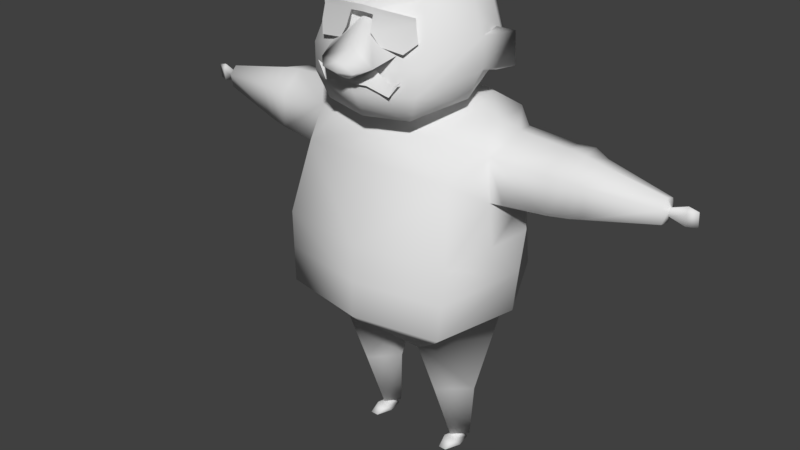 # Source: Old_Man_01_2.blend  (saved by Blender 2.79.0; exported with 4.5.12 LTS)
import bpy
from mathutils import Matrix  # noqa: F401  (used for matrix-valued properties, if any)

bpy.ops.wm.read_factory_settings(use_empty=True)
scene = bpy.context.scene
scene.name = 'Scene'

# ---- collections
col_collection_1 = bpy.data.collections.new('Collection 1'); scene.collection.children.link(col_collection_1)
col_collection_2 = bpy.data.collections.new('Collection 2'); scene.collection.children.link(col_collection_2)

# ---- materials (node trees are filled in below, after node groups)
mat_material = bpy.data.materials.new('Material')
mat_material.alpha_threshold = 0.0
mat_material.use_transparent_shadow = False
mat_material.roughness = 0.5
mat_material.line_color = (0.0, 0.0, 0.0, 1.0)

# ---- material node trees

# ---- world
world_world = bpy.data.worlds.new('World'); scene.world = world_world
world_world.color = (0.05088, 0.05088, 0.05088)
world_world.use_sun_shadow = False
world_world.sun_shadow_jitter_overblur = 0.0
world_world.cycles.sampling_method = 'MANUAL'

# ---- meshes
me_cube = bpy.data.meshes.new('Cube')
me_cube.from_pydata([(1.0, -1.0, 2.037), (-1.0, -0.75, 2.037), (0.7714, -0.9111, 3.682), (-0.7044, -0.75, 4.037), (0.0, -1.225, 2.037), (-0.009764, -1.205, 4.082), (0.9652, -1.048, 2.859), (-0.8794, -0.75, 3.037), (-2.384e-07, -1.344, 3.037), (0.8992, -0.8787, 1.917), (0.02051, -1.076, 1.917), (-0.8582, -0.659, 1.917), (0.02051, -0.07622, 1.601), (0.02051, -0.9905, 1.601), (-0.6385, -0.5052, 1.601), (0.6795, -0.4936, 1.601), (0.9798, -0.4393, 1.917), (0.8405, -0.3453, 1.759), (0.7715, -0.1115, 1.705), (1.02, -0.2197, 1.917), (0.08933, -0.8325, 0.8969), (0.08923, -0.2229, 0.8969), (-0.2177, -0.5089, 0.8969), (0.3956, -0.5012, 0.8969), (-0.07167, -0.6744, 0.1007), (-0.07167, -0.3696, 0.1007), (-0.2219, -0.5126, 0.1007), (0.08339, -0.5088, 0.1007), (0.6426, -0.5881, 4.07), (0.04243, -0.7585, 4.283), (-0.3404, -0.6176, 4.283), (-0.4344, -1.027, 3.96), (-0.4162, -1.063, 3.037), (0.3809, -1.105, 3.902), (0.4394, -1.231, 2.969), (-3.369e-07, -1.304, 3.367), (-0.3877, -1.031, 3.537), (0.4102, -1.168, 3.436), (0.3199, -1.954, 3.864), (0.05983, -1.989, 4.05), (-0.2884, -1.899, 4.002), (-0.05342, -2.012, 3.414), (-0.3713, -1.909, 3.602), (0.2768, -1.972, 3.472), (0.1345, -2.846, 3.785), (0.04148, -2.846, 3.876), (-0.07906, -2.846, 3.835), (-0.02926, -2.846, 3.602), (-0.1256, -2.846, 3.688), (0.1022, -2.846, 3.625), (-0.8191, -0.75, 3.537), (0.02122, -0.9917, 4.16), (0.3204, -1.761, 3.455), (-0.04055, -1.828, 3.393), (0.3451, -1.73, 3.878), (0.04256, -1.784, 4.067), (-0.2977, -1.686, 3.984), (-0.3479, -1.694, 3.581), (-0.2108, -2.081, 3.958), (0.05668, -2.136, 4.02), (0.2469, -2.122, 3.498), (-0.04928, -2.155, 3.446), (0.2881, -2.107, 3.851), (-0.2874, -2.089, 3.616), (-0.06459, -0.3792, 4.283), (-0.08891, -0.327, 4.417), (0.35, -0.367, 4.166), (0.3413, -0.2722, 4.28), (-0.2854, -0.6193, 4.528), (0.8736, -0.5163, 4.27), (-0.4352, -0.6859, 4.844), (0.9397, -0.6361, 4.555), (0.8636, -0.7102, 4.815), (-0.009392, -1.426, 3.373), (-0.3785, -1.185, 3.547), (0.3894, -1.306, 3.44), (-0.375, -0.5571, 5.317), (0.7076, -0.5306, 5.418), (0.2941, -0.7753, 4.399), (0.2043, -0.8697, 4.691), (0.1982, -0.8452, 5.014), (0.1444, -0.7064, 5.373), (0.9215, -0.3995, 4.915), (1.175, -0.3179, 4.827), (1.301, -0.1925, 4.787), (1.028, -0.2351, 4.765), (0.9959, -0.4002, 4.63), (1.015, -0.5247, 4.704), (1.046, -0.4037, 4.535), (1.083, -0.1581, 4.607), (-0.01775, -0.8884, 4.641), (-0.02485, -0.8594, 5.068), (-0.1359, -1.019, 4.679), (-0.1783, -0.9753, 5.013), (-0.1818, -0.336, 5.609), (0.4902, -0.2971, 5.636), (0.133, -0.473, 5.625), (0.133, -0.2523, 5.732), (0.1311, -0.1693, 5.781), (0.4594, -0.1948, 5.781), (-0.01898, -0.1261, 5.696), (-0.1686, -0.1619, 5.675), (0.9487, -0.136, 5.266), (0.8471, -0.5711, 5.224), (0.8571, -0.6054, 5.053), (1.006, -0.15, 5.11), (0.9594, -0.5071, 4.953), (0.9815, -0.2499, 4.98), (0.949, -0.135, 5.333), (0.8517, -0.573, 5.288), (-0.1154, -0.8549, 4.813), (-0.1185, -0.8426, 5.005), (-0.1208, -0.7238, 5.342), (0.04977, -2.877, 3.752), (0.01875, -2.877, 3.782), (-0.02147, -2.877, 3.768), (-0.004857, -2.877, 3.691), (-0.03701, -2.877, 3.719), (0.03901, -2.877, 3.699), (0.04977, -3.051, 3.774), (0.01875, -3.051, 3.846), (-0.02147, -3.051, 3.813), (-0.004857, -3.051, 3.631), (-0.03701, -3.051, 3.698), (0.03901, -3.051, 3.649), (0.01645, -3.157, 3.82), (-0.00193, -3.157, 3.652), (-0.1107, -0.5728, 0.1007), (-0.1107, -0.4712, 0.1007), (-0.03658, -0.5643, 0.1007), (-0.03658, -0.4797, 0.1007), (-0.1127, -0.5617, 0.04152), (-0.1127, -0.4824, 0.04152), (-0.04119, -0.551, 0.0718), (-0.04119, -0.4932, 0.0718), (-0.1138, -0.6109, -1.49e-08), (-0.1138, -0.4332, -1.49e-08), (0.2536, -0.5688, -1.49e-08), (0.2536, -0.4753, -1.49e-08), (-0.03328, -0.537, 0.05304), (-0.03413, -0.4793, 0.05304), (0.06987, -0.6433, -1.49e-08), (0.06987, -0.4059, -1.49e-08), (0.111, -0.5787, 0.06642), (0.1103, -0.4463, 0.06642), (1.0, 1.0, 2.037), (-1.0, 0.75, 2.037), (0.7714, 0.9111, 3.682), (-0.7044, 0.75, 4.037), (0.0, 1.225, 2.037), (-0.009764, 1.205, 4.082), (0.9652, 1.048, 2.859), (-0.8794, 0.75, 3.037), (-2.384e-07, 1.344, 3.037), (1.184, 0.0, 2.037), (0.8437, 0.0, 3.682), (1.149, 0.0, 2.859), (1.06, 0.0, 1.917), (0.8992, 0.8787, 1.917), (0.02051, 1.076, 1.917), (-0.8582, 0.659, 1.917), (0.02051, 0.07622, 1.601), (0.02051, 0.9905, 1.601), (-0.6385, 0.5052, 1.601), (0.6795, 0.4936, 1.601), (0.9798, 0.4393, 1.917), (0.8405, 0.3453, 1.759), (0.7715, 0.1115, 1.705), (1.02, 0.2197, 1.917), (0.08933, 0.8325, 0.8969), (0.08923, 0.2229, 0.8969), (-0.2177, 0.5089, 0.8969), (0.3956, 0.5012, 0.8969), (-0.07167, 0.6744, 0.1007), (-0.07167, 0.3696, 0.1007), (-0.2219, 0.5126, 0.1007), (0.08339, 0.5088, 0.1007), (0.7088, 0.0, 3.998), (0.6426, 0.5881, 4.07), (0.04243, 0.7585, 4.283), (-0.3404, 0.6176, 4.283), (-0.4344, 1.027, 3.96), (-0.4162, 1.063, 3.037), (0.3809, 1.105, 3.902), (0.4394, 1.231, 2.969), (-3.369e-07, 1.304, 3.367), (-0.3877, 1.031, 3.537), (0.4102, 1.168, 3.436), (0.3199, 1.954, 3.864), (0.05983, 1.989, 4.05), (-0.2884, 1.899, 4.002), (-0.05342, 2.012, 3.414), (-0.3713, 1.909, 3.602), (0.2768, 1.972, 3.472), (0.1345, 2.846, 3.785), (0.04148, 2.846, 3.876), (-0.07906, 2.846, 3.835), (-0.02926, 2.846, 3.602), (-0.1256, 2.846, 3.688), (0.1022, 2.846, 3.625), (-0.8191, 0.75, 3.537), (-1.059, 0.0, 2.037), (-0.8145, 0.0, 4.037), (-1.051, 0.0, 2.992), (-0.9553, 0.0, 1.917), (0.02051, 0.0, 1.601), (-0.7356, 0.0, 1.601), (-0.4405, 0.0, 4.283), (-0.1716, 0.0, 4.283), (0.02122, 0.9917, 4.16), (0.7715, 0.0, 1.705), (0.3204, 1.761, 3.455), (-0.04055, 1.828, 3.393), (0.3451, 1.73, 3.878), (0.04256, 1.784, 4.067), (-0.2977, 1.686, 3.984), (-0.3479, 1.694, 3.581), (-0.2108, 2.081, 3.958), (0.05668, 2.136, 4.02), (0.2469, 2.122, 3.498), (-0.04928, 2.155, 3.446), (0.2881, 2.107, 3.851), (-0.2874, 2.089, 3.616), (-0.06459, 0.3792, 4.283), (-0.1812, 0.0, 4.417), (-0.08891, 0.327, 4.417), (0.35, 0.367, 4.166), (0.513, 0.0, 4.141), (0.3413, 0.2722, 4.28), (0.4622, 0.0, 4.261), (-0.4602, 0.0, 4.528), (-0.2854, 0.6193, 4.528), (0.8736, 0.5163, 4.27), (0.969, 0.0, 4.234), (-0.6435, 0.0, 4.833), (-0.4352, 0.6859, 4.844), (0.9397, 0.6361, 4.555), (1.086, 1.377e-10, 4.504), (0.8636, 0.7102, 4.815), (1.001, 3.779e-10, 4.675), (-0.009392, 1.426, 3.373), (-0.3785, 1.185, 3.547), (0.3894, 1.306, 3.44), (-0.6435, 0.0, 5.299), (-0.375, 0.5571, 5.317), (0.7076, 0.5306, 5.418), (0.8398, 6.955e-09, 5.461), (0.2941, 0.7753, 4.399), (0.2043, 0.8697, 4.691), (0.1982, 0.8452, 5.014), (0.1444, 0.7064, 5.373), (0.9215, 0.3995, 4.915), (0.8372, 7.288e-10, 5.264), (1.175, 0.3179, 4.827), (1.143, 3.672e-10, 4.657), (1.096, 7.288e-10, 4.962), (1.326, 3.838e-10, 4.77), (1.301, 5.128e-10, 4.87), (1.278, 3.849e-10, 4.725), (1.301, 0.1925, 4.787), (1.028, 0.2351, 4.765), (0.9959, 0.4002, 4.63), (1.015, 0.5247, 4.704), (1.046, 0.4037, 4.535), (1.083, 0.1581, 4.607), (1.1, 2.729e-10, 4.599), (-0.01775, 0.8884, 4.641), (-0.02485, 0.8594, 5.068), (-0.1359, 1.019, 4.679), (-0.1783, 0.9753, 5.013), (-1.022, 0.0, 3.582), (-0.4042, 0.0, 5.607), (-0.1818, 0.336, 5.609), (0.4902, 0.2971, 5.636), (0.5935, 5.362e-10, 5.643), (0.133, 0.473, 5.625), (0.133, 0.2523, 5.732), (0.1311, 0.1693, 5.781), (0.1526, 0.0, 5.824), (0.4497, 2.091e-10, 5.788), (0.6171, 4.517e-10, 5.72), (0.4594, 0.1948, 5.781), (-0.1709, 0.0, 5.705), (-0.01898, 0.1261, 5.696), (-0.1686, 0.1619, 5.675), (0.9487, 0.136, 5.266), (0.8471, 0.5711, 5.224), (0.8571, 0.6054, 5.053), (1.006, 0.15, 5.11), (0.9594, 0.5071, 4.953), (0.9815, 0.2499, 4.98), (0.949, 0.135, 5.333), (0.8517, 0.573, 5.288), (0.9475, 6.677e-10, 5.271), (0.948, 6.422e-10, 5.339), (-0.1154, 0.8549, 4.813), (-0.1185, 0.8426, 5.005), (-0.1208, 0.7238, 5.342), (0.04977, 2.877, 3.752), (0.01875, 2.877, 3.782), (-0.02147, 2.877, 3.768), (-0.004857, 2.877, 3.691), (-0.03701, 2.877, 3.719), (0.03901, 2.877, 3.699), (0.04977, 3.051, 3.774), (0.01875, 3.051, 3.846), (-0.02147, 3.051, 3.813), (-0.004857, 3.051, 3.631), (-0.03701, 3.051, 3.698), (0.03901, 3.051, 3.649), (0.01645, 3.157, 3.82), (-0.00193, 3.157, 3.652), (-0.1107, 0.5728, 0.1007), (-0.1107, 0.4712, 0.1007), (-0.03658, 0.5643, 0.1007), (-0.03658, 0.4797, 0.1007), (-0.1127, 0.5617, 0.04152), (-0.1127, 0.4824, 0.04152), (-0.04119, 0.551, 0.0718), (-0.04119, 0.4932, 0.0718), (-0.1138, 0.6109, -1.49e-08), (-0.1138, 0.4332, -1.49e-08), (0.2536, 0.5688, -1.49e-08), (0.2536, 0.4753, -1.49e-08), (-0.03328, 0.537, 0.05304), (-0.03413, 0.4793, 0.05304), (0.06987, 0.6433, -1.49e-08), (0.06987, 0.4059, -1.49e-08), (0.111, 0.5787, 0.06642), (0.1103, 0.4463, 0.06642), (-1.192e-07, -1.284, 2.537), (0.9826, -1.024, 2.448), (-0.9397, -0.75, 2.537), (1.166, 0.0, 2.448), (-1.055, 0.0, 2.514), (-1.192e-07, 1.284, 2.537), (0.9826, 1.024, 2.448), (-0.9397, 0.75, 2.537)], [], [(0, 4, 10, 9), (2, 155, 177, 28), (156, 155, 2, 6), (50, 36, 31, 3), (52, 54, 38, 43), (331, 6, 34, 8, 330), (330, 8, 32, 7, 332), (333, 156, 6, 331), (154, 0, 9, 16, 19, 157), (4, 1, 11, 10), (204, 206, 14, 11), (15, 13, 20, 23), (11, 14, 13, 10), (10, 13, 15, 9), (23, 20, 24, 27), (16, 17, 18, 19), (205, 12, 14, 206), (12, 205, 210, 18), (15, 12, 18, 17), (9, 15, 17, 16), (22, 21, 25, 26), (21, 23, 27, 25), (12, 15, 23, 21), (14, 12, 21, 22), (13, 14, 22, 20), (26, 25, 128, 127, 24), (20, 22, 26, 24), (208, 207, 30, 29, 64), (19, 18, 210, 157), (3, 31, 5, 51), (202, 3, 30, 207), (53, 52, 43, 41), (33, 37, 2), (8, 35, 36, 32), (34, 37, 35, 8), (61, 60, 49, 47), (59, 58, 46, 45), (54, 55, 39, 38), (55, 56, 40, 39), (57, 53, 41, 42), (56, 57, 42, 40), (48, 47, 116, 117), (44, 45, 114, 113), (60, 62, 44, 49), (62, 59, 45, 44), (63, 61, 47, 48), (58, 63, 48, 46), (6, 2, 37, 34), (32, 36, 50, 7), (1, 201, 204, 11), (332, 7, 203, 334), (50, 3, 202, 270), (5, 33, 51), (2, 28, 33), (51, 33, 28, 29), (51, 29, 30, 3), (33, 75, 37), (74, 73, 53, 57), (5, 31, 56, 55), (33, 5, 55, 54), (73, 75, 52, 53), (52, 75, 33, 54), (40, 42, 63, 58), (42, 41, 61, 63), (38, 39, 59, 62), (43, 38, 62, 60), (39, 40, 58, 59), (41, 43, 60, 61), (208, 64, 65, 224), (28, 177, 66, 64, 29), (66, 177, 227), (66, 227, 229, 67), (64, 66, 67, 65), (224, 65, 68, 230), (67, 229, 233, 69), (65, 67, 69, 78, 68), (230, 68, 70, 234), (78, 69, 71, 79), (69, 233, 237, 71), (71, 237, 239, 82, 72), (110, 111, 70), (35, 37, 75, 73), (36, 35, 73, 74), (36, 74, 31), (31, 74, 57, 56), (80, 72, 77, 81), (252, 82, 83, 255), (234, 70, 76, 243), (111, 80, 81, 112), (71, 72, 80, 79), (68, 78, 79, 110, 70), (72, 82, 252, 246, 77), (258, 256, 84), (256, 257, 84), (82, 239, 254, 83), (257, 255, 83, 84), (254, 258, 84, 83), (87, 88, 86), (85, 86, 88, 89), (265, 239, 85, 89), (79, 90, 91, 80), (90, 92, 93, 91), (91, 93, 80), (90, 79, 92), (93, 92, 79, 80), (7, 50, 270, 203), (77, 246, 274, 95), (76, 112, 94), (81, 77, 95, 96), (243, 76, 94, 271), (278, 98, 99, 279), (96, 97, 94), (95, 97, 96), (98, 97, 95, 99), (280, 279, 99), (95, 274, 280, 99), (94, 97, 100, 101), (278, 282, 100, 98), (282, 271, 101), (101, 100, 282), (98, 100, 97), (102, 103, 104, 106, 107, 105), (102, 108, 109, 103), (102, 293, 294, 108), (70, 111, 112, 76), (79, 80, 111, 110), (81, 96, 94, 112), (94, 101, 271), (118, 113, 119, 124), (116, 118, 124, 122), (46, 48, 117, 115), (45, 46, 115, 114), (47, 49, 118, 116), (49, 44, 113, 118), (121, 123, 126, 125), (123, 122, 126), (113, 114, 120, 119), (117, 116, 122, 123), (115, 117, 123, 121), (114, 115, 121, 120), (120, 121, 125), (122, 124, 126), (124, 119, 125, 126), (119, 120, 125), (129, 127, 131, 133), (127, 129, 24), (25, 130, 128), (25, 27, 24, 129, 130), (134, 133, 139, 140), (127, 128, 132, 131), (128, 130, 134, 132), (130, 129, 133, 134), (131, 132, 136, 135), (141, 142, 138, 137), (131, 139, 133), (134, 140, 132), (144, 140, 139, 143), (138, 144, 143, 137), (135, 136, 142, 141), (138, 142, 144), (141, 137, 143), (135, 141, 143, 139), (144, 142, 136, 140), (136, 132, 140), (131, 135, 139), (145, 158, 159, 149), (147, 178, 177, 155), (156, 151, 147, 155), (200, 148, 181, 186), (211, 193, 188, 213), (336, 335, 153, 184, 151), (335, 337, 152, 182, 153), (333, 336, 151, 156), (154, 157, 168, 165, 158, 145), (149, 159, 160, 146), (204, 160, 163, 206), (164, 172, 169, 162), (160, 159, 162, 163), (159, 158, 164, 162), (172, 176, 173, 169), (165, 168, 167, 166), (205, 206, 163, 161), (161, 167, 210, 205), (164, 166, 167, 161), (158, 165, 166, 164), (171, 175, 174, 170), (170, 174, 176, 172), (161, 170, 172, 164), (163, 171, 170, 161), (162, 169, 171, 163), (175, 173, 312, 313, 174), (169, 173, 175, 171), (208, 223, 179, 180, 207), (168, 157, 210, 167), (148, 209, 150, 181), (202, 207, 180, 148), (212, 191, 193, 211), (183, 147, 187), (153, 182, 186, 185), (184, 153, 185, 187), (220, 197, 199, 219), (218, 195, 196, 217), (213, 188, 189, 214), (214, 189, 190, 215), (216, 192, 191, 212), (215, 190, 192, 216), (198, 302, 301, 197), (194, 298, 299, 195), (219, 199, 194, 221), (221, 194, 195, 218), (222, 198, 197, 220), (217, 196, 198, 222), (151, 184, 187, 147), (182, 152, 200, 186), (146, 160, 204, 201), (337, 334, 203, 152), (200, 270, 202, 148), (150, 209, 183), (147, 183, 178), (209, 179, 178, 183), (209, 148, 180, 179), (183, 187, 242), (241, 216, 212, 240), (150, 214, 215, 181), (183, 213, 214, 150), (240, 212, 211, 242), (211, 213, 183, 242), (190, 217, 222, 192), (192, 222, 220, 191), (188, 221, 218, 189), (193, 219, 221, 188), (189, 218, 217, 190), (191, 220, 219, 193), (208, 224, 225, 223), (178, 179, 223, 226, 177), (226, 227, 177), (226, 228, 229, 227), (223, 225, 228, 226), (224, 230, 231, 225), (228, 232, 233, 229), (225, 231, 247, 232, 228), (230, 234, 235, 231), (247, 248, 236, 232), (232, 236, 237, 233), (236, 238, 251, 239, 237), (295, 235, 296), (185, 240, 242, 187), (186, 241, 240, 185), (186, 181, 241), (181, 215, 216, 241), (249, 250, 245, 238), (252, 255, 253, 251), (234, 243, 244, 235), (296, 297, 250, 249), (236, 248, 249, 238), (231, 235, 295, 248, 247), (238, 245, 246, 252, 251), (258, 259, 256), (256, 259, 257), (251, 253, 254, 239), (257, 259, 253, 255), (254, 253, 259, 258), (262, 261, 263), (260, 264, 263, 261), (265, 264, 260, 239), (248, 249, 267, 266), (266, 267, 269, 268), (267, 249, 269), (266, 268, 248), (269, 249, 248, 268), (152, 203, 270, 200), (245, 273, 274, 246), (244, 272, 297), (250, 275, 273, 245), (243, 271, 272, 244), (278, 279, 281, 277), (275, 272, 276), (273, 275, 276), (277, 281, 273, 276), (280, 281, 279), (273, 281, 280, 274), (272, 284, 283, 276), (278, 277, 283, 282), (282, 284, 271), (284, 282, 283), (277, 276, 283), (285, 288, 290, 289, 287, 286), (285, 286, 292, 291), (285, 291, 294, 293), (235, 244, 297, 296), (248, 295, 296, 249), (250, 297, 272, 275), (272, 271, 284), (303, 309, 304, 298), (301, 307, 309, 303), (196, 300, 302, 198), (195, 299, 300, 196), (197, 301, 303, 199), (199, 303, 298, 194), (306, 310, 311, 308), (308, 311, 307), (298, 304, 305, 299), (302, 308, 307, 301), (300, 306, 308, 302), (299, 305, 306, 300), (305, 310, 306), (307, 311, 309), (309, 311, 310, 304), (304, 310, 305), (314, 318, 316, 312), (312, 173, 314), (174, 313, 315), (174, 315, 314, 173, 176), (319, 325, 324, 318), (312, 316, 317, 313), (313, 317, 319, 315), (315, 319, 318, 314), (316, 320, 321, 317), (326, 322, 323, 327), (316, 318, 324), (319, 317, 325), (329, 328, 324, 325), (323, 322, 328, 329), (320, 326, 327, 321), (323, 329, 327), (326, 328, 322), (320, 324, 328, 326), (329, 325, 321, 327), (321, 325, 317), (316, 324, 320), (146, 201, 334, 337), (154, 145, 336, 333), (149, 146, 337, 335), (145, 149, 335, 336), (1, 332, 334, 201), (154, 333, 331, 0), (4, 330, 332, 1), (0, 331, 330, 4)])
me_cube.polygons.foreach_set('use_smooth', [True] * 338)
_uv = me_cube.uv_layers.new(name='UVMap')
_uv.uv.foreach_set('vector', [0.2075, 0.06899, 0.3779, 0.06622, 0.3774, 0.03339, 0.2059, 0.03303, 0.2455, 0.3321, 0.09859, 0.4256, 0.1514, 0.486, 0.2477, 0.417, 0.01269, 0.2368, 0.09859, 0.4256, 0.2455, 0.3321, 0.2211, 0.2046, 0.5111, 0.3293, 0.4324, 0.309, 0.4235, 0.3669, 0.4674, 0.3989, 0.8772, 0.4904, 0.8354, 0.4228, 0.8038, 0.4505, 0.843, 0.5116, 0.2125, 0.1382, 0.2211, 0.2046, 0.3046, 0.2169, 0.3704, 0.2279, 0.3758, 0.1501, 0.3758, 0.1501, 0.3704, 0.2279, 0.4452, 0.235, 0.5387, 0.2453, 0.5541, 0.1592, 0.005946, 0.1439, 0.01269, 0.2368, 0.2211, 0.2046, 0.2125, 0.1382, 0.0114, 0.04321, 0.2075, 0.06899, 0.2059, 0.03303, 0.1133, 0.02074, 0.067, 0.0146, 0.02069, 0.008455, 0.3779, 0.06622, 0.563, 0.07361, 0.5599, 0.03658, 0.3774, 0.03339, 0.9837, 0.5605, 0.9842, 0.5988, 0.9243, 0.6106, 0.9148, 0.5633, 0.8858, 0.9333, 0.988, 0.9328, 0.9798, 0.8546, 0.9297, 0.8468, 0.9148, 0.5633, 0.9243, 0.6106, 0.8303, 0.6313, 0.8171, 0.6013, 0.9949, 0.9652, 0.988, 0.9328, 0.8858, 0.9333, 0.9044, 0.9984, 0.9297, 0.8468, 0.9798, 0.8546, 0.9969, 0.7657, 0.9726, 0.7608, 0.8606, 0.9829, 0.8579, 0.9572, 0.8332, 0.9413, 0.8375, 0.9795, 0.9949, 0.677, 0.987, 0.6781, 0.9243, 0.6106, 0.9842, 0.5988, 0.8297, 0.8546, 0.8211, 0.8546, 0.8206, 0.9401, 0.8332, 0.9413, 0.8858, 0.9333, 0.8297, 0.8546, 0.8332, 0.9413, 0.8579, 0.9572, 0.9044, 0.9984, 0.8858, 0.9333, 0.8579, 0.9572, 0.8606, 0.9829, 0.8929, 0.714, 0.9382, 0.7378, 0.8851, 0.8131, 0.8642, 0.8064, 0.8967, 0.814, 0.9297, 0.8468, 0.9726, 0.7608, 0.9557, 0.7455, 0.8297, 0.8546, 0.8858, 0.9333, 0.9297, 0.8468, 0.8967, 0.814, 0.9243, 0.6106, 0.987, 0.6781, 0.9382, 0.7378, 0.8929, 0.714, 0.8303, 0.6313, 0.9243, 0.6106, 0.8929, 0.714, 0.8388, 0.708, 0.7613, 0.8887, 0.7645, 0.9376, 0.774, 0.9137, 0.7903, 0.8961, 0.8133, 0.8847, 0.8388, 0.708, 0.8929, 0.714, 0.8642, 0.8064, 0.8419, 0.8, 0.4314, 0.5753, 0.4885, 0.551, 0.4189, 0.447, 0.3568, 0.4301, 0.3744, 0.5043, 0.8375, 0.9795, 0.8332, 0.9413, 0.8206, 0.9401, 0.8138, 0.9785, 0.4674, 0.3989, 0.4235, 0.3669, 0.3674, 0.3625, 0.3626, 0.3916, 0.5779, 0.4972, 0.4674, 0.3989, 0.4189, 0.447, 0.4885, 0.551, 0.8908, 0.5609, 0.8772, 0.4904, 0.843, 0.5116, 0.8566, 0.5749, 0.3135, 0.3528, 0.3073, 0.2867, 0.2455, 0.3321, 0.3704, 0.2279, 0.3682, 0.2749, 0.4324, 0.309, 0.4452, 0.235, 0.3046, 0.2169, 0.3073, 0.2867, 0.3682, 0.2749, 0.3704, 0.2279, 0.8285, 0.5819, 0.8174, 0.5247, 0.7089, 0.5749, 0.7063, 0.5972, 0.7379, 0.4377, 0.782, 0.4691, 0.6954, 0.5558, 0.6755, 0.5472, 0.8354, 0.4228, 0.7793, 0.3815, 0.7547, 0.4142, 0.8038, 0.4505, 0.7796, 0.3815, 0.835, 0.4231, 0.8033, 0.4505, 0.7547, 0.4139, 0.8773, 0.4906, 0.8907, 0.5612, 0.8569, 0.5743, 0.8432, 0.5116, 0.835, 0.4231, 0.8773, 0.4906, 0.8432, 0.5116, 0.8033, 0.4505, 0.7088, 0.5744, 0.708, 0.596, 0.6914, 0.5862, 0.6922, 0.5777, 0.6954, 0.5549, 0.6754, 0.5464, 0.6785, 0.5662, 0.6866, 0.5682, 0.8174, 0.5247, 0.782, 0.4697, 0.6954, 0.5549, 0.7089, 0.5749, 0.782, 0.4697, 0.7375, 0.4379, 0.6754, 0.5464, 0.6954, 0.5549, 0.8175, 0.5244, 0.829, 0.5816, 0.708, 0.596, 0.7088, 0.5744, 0.782, 0.4691, 0.8175, 0.5244, 0.7088, 0.5744, 0.6954, 0.5558, 0.2211, 0.2046, 0.2455, 0.3321, 0.3073, 0.2867, 0.3046, 0.2169, 0.4452, 0.235, 0.4324, 0.309, 0.5111, 0.3293, 0.5387, 0.2453, 0.563, 0.07361, 0.7011, 0.05246, 0.6944, 0.0209, 0.5599, 0.03658, 0.5541, 0.1592, 0.5387, 0.2453, 0.6929, 0.272, 0.7072, 0.1647, 0.5111, 0.3293, 0.4674, 0.3989, 0.5779, 0.4972, 0.6484, 0.4022, 0.3674, 0.3625, 0.3135, 0.3528, 0.3626, 0.3916, 0.2455, 0.3321, 0.2477, 0.417, 0.3135, 0.3528, 0.3626, 0.3916, 0.3135, 0.3528, 0.2477, 0.417, 0.3568, 0.4301, 0.3626, 0.3916, 0.3568, 0.4301, 0.4189, 0.447, 0.4674, 0.3989, 0.9282, 0.3449, 0.9509, 0.4418, 0.9738, 0.4266, 0.9511, 0.4417, 0.963, 0.5244, 0.8907, 0.5612, 0.8773, 0.4906, 0.8557, 0.2957, 0.9285, 0.3449, 0.835, 0.4231, 0.7796, 0.3815, 0.9282, 0.3449, 0.8555, 0.2955, 0.7793, 0.3815, 0.8354, 0.4228, 0.9629, 0.5246, 0.9509, 0.4418, 0.8772, 0.4904, 0.8908, 0.5609, 0.8772, 0.4904, 0.9509, 0.4418, 0.9282, 0.3449, 0.8354, 0.4228, 0.8033, 0.4505, 0.8432, 0.5116, 0.8175, 0.5244, 0.782, 0.4691, 0.8432, 0.5116, 0.8569, 0.5743, 0.829, 0.5816, 0.8175, 0.5244, 0.8038, 0.4505, 0.7547, 0.4142, 0.7375, 0.4379, 0.782, 0.4697, 0.843, 0.5116, 0.8038, 0.4505, 0.782, 0.4697, 0.8174, 0.5247, 0.7547, 0.4139, 0.8033, 0.4505, 0.782, 0.4691, 0.7379, 0.4377, 0.8566, 0.5749, 0.843, 0.5116, 0.8174, 0.5247, 0.8285, 0.5819, 0.263, 0.6482, 0.3404, 0.6756, 0.3243, 0.7044, 0.2534, 0.6699, 0.2477, 0.417, 0.1514, 0.486, 0.2758, 0.4857, 0.3744, 0.5043, 0.3568, 0.4301, 0.2758, 0.4857, 0.1514, 0.486, 0.1916, 0.5246, 0.4316, 0.6501, 0.5215, 0.6485, 0.5215, 0.6736, 0.4437, 0.6846, 0.3404, 0.6756, 0.4316, 0.6501, 0.4437, 0.6846, 0.3243, 0.7044, 0.2534, 0.6699, 0.3243, 0.7044, 0.3113, 0.7834, 0.2142, 0.7048, 0.4437, 0.6846, 0.5215, 0.6736, 0.5215, 0.7803, 0.4734, 0.7867, 0.3243, 0.7044, 0.4437, 0.6846, 0.4734, 0.7867, 0.4053, 0.7838, 0.3113, 0.7834, 0.1143, 0.9264, 0.01708, 0.9292, 0.01197, 0.8757, 0.1143, 0.875, 0.4053, 0.7838, 0.4734, 0.7867, 0.4674, 0.8151, 0.3882, 0.8198, 0.4734, 0.7867, 0.5215, 0.7803, 0.5215, 0.8072, 0.4674, 0.8151, 0.4674, 0.8151, 0.5215, 0.8072, 0.5215, 0.8237, 0.4874, 0.8485, 0.4585, 0.837, 0.3464, 0.8364, 0.3475, 0.8625, 0.2912, 0.8437, 0.9841, 0.5129, 0.9738, 0.4266, 0.9509, 0.4418, 0.9629, 0.5246, 0.9742, 0.4265, 0.9845, 0.513, 0.963, 0.5244, 0.9511, 0.4417, 0.9742, 0.4265, 0.9511, 0.4417, 0.9285, 0.3449, 0.9285, 0.3449, 0.9511, 0.4417, 0.8773, 0.4906, 0.835, 0.4231, 0.3883, 0.8595, 0.4585, 0.837, 0.4625, 0.901, 0.3903, 0.9093, 0.5215, 0.8895, 0.4874, 0.8485, 0.5105, 0.8446, 0.5215, 0.8575, 0.1143, 0.875, 0.01197, 0.8757, 0.02992, 0.8004, 0.1143, 0.8159, 0.3475, 0.8625, 0.3883, 0.8595, 0.3903, 0.9093, 0.3538, 0.9111, 0.4674, 0.8151, 0.4585, 0.837, 0.3883, 0.8595, 0.3882, 0.8198, 0.3113, 0.7834, 0.4053, 0.7838, 0.3882, 0.8198, 0.3464, 0.8364, 0.2912, 0.8437, 0.4585, 0.837, 0.4874, 0.8485, 0.5215, 0.8895, 0.5215, 0.9115, 0.4625, 0.901, 0.5215, 0.8421, 0.5215, 0.8439, 0.5171, 0.8444, 0.5215, 0.8439, 0.5215, 0.8463, 0.5171, 0.8444, 0.4874, 0.8485, 0.5215, 0.8237, 0.5215, 0.836, 0.5105, 0.8446, 0.5215, 0.8463, 0.5215, 0.8575, 0.5105, 0.8446, 0.5171, 0.8444, 0.5215, 0.836, 0.5215, 0.8421, 0.5171, 0.8444, 0.5105, 0.8446, 0.029, 0.9699, 0.0504, 0.9497, 0.04879, 0.9646, 0.07233, 0.9837, 0.04879, 0.9646, 0.0504, 0.9497, 0.08481, 0.9611, 0.107, 0.9584, 0.107, 0.976, 0.07233, 0.9837, 0.08481, 0.9611, 0.2304, 0.8882, 0.2619, 0.8828, 0.2597, 0.9427, 0.2288, 0.9335, 0.2619, 0.8828, 0.2867, 0.8876, 0.2867, 0.9352, 0.2597, 0.9427, 0.2466, 0.8259, 0.2732, 0.8169, 0.2175, 0.8119, 0.2522, 0.7565, 0.2219, 0.7667, 0.274, 0.7694, 0.2732, 0.8169, 0.274, 0.7694, 0.2219, 0.7667, 0.2175, 0.8119, 0.5387, 0.2453, 0.5111, 0.3293, 0.6484, 0.4022, 0.6929, 0.272, 0.4625, 0.901, 0.5215, 0.9115, 0.5215, 0.953, 0.4688, 0.9579, 0.3087, 0.9256, 0.3538, 0.9111, 0.3481, 0.9837, 0.3903, 0.9093, 0.4625, 0.901, 0.4688, 0.9579, 0.4021, 0.96, 0.1143, 0.8159, 0.02992, 0.8004, 0.06408, 0.744, 0.1143, 0.7687, 0.1143, 0.6914, 0.09276, 0.6933, 0.09172, 0.6531, 0.1143, 0.6569, 0.04202, 0.6947, 0.07628, 0.6946, 0.06408, 0.744, 0.07149, 0.6418, 0.07628, 0.6946, 0.04202, 0.6947, 0.09276, 0.6933, 0.07628, 0.6946, 0.07149, 0.6418, 0.09172, 0.6531, 0.1143, 0.6394, 0.1143, 0.6569, 0.09172, 0.6531, 0.07149, 0.6418, 0.1143, 0.6286, 0.1143, 0.6394, 0.09172, 0.6531, 0.06408, 0.744, 0.07628, 0.6946, 0.09497, 0.7164, 0.09155, 0.738, 0.1143, 0.6914, 0.1143, 0.7362, 0.09497, 0.7164, 0.09276, 0.6933, 0.1143, 0.7362, 0.1143, 0.7687, 0.09155, 0.738, 0.09155, 0.738, 0.09497, 0.7164, 0.1143, 0.7362, 0.09276, 0.6933, 0.09497, 0.7164, 0.07628, 0.6946, 0.2275, 0.6142, 0.1649, 0.6082, 0.159, 0.5845, 0.1768, 0.5679, 0.2128, 0.5728, 0.2276, 0.5908, 0.2275, 0.6142, 0.2276, 0.6236, 0.1667, 0.6156, 0.1649, 0.6082, 0.2275, 0.6142, 0.2466, 0.6149, 0.2466, 0.6244, 0.2276, 0.6236, 0.2912, 0.8437, 0.3475, 0.8625, 0.3538, 0.9111, 0.3087, 0.9256, 0.3882, 0.8198, 0.3883, 0.8595, 0.3475, 0.8625, 0.3464, 0.8364, 0.3903, 0.9093, 0.4021, 0.96, 0.3481, 0.9837, 0.3538, 0.9111, 0.06408, 0.744, 0.09155, 0.738, 0.1143, 0.7687, 0.4208, 0.6033, 0.4213, 0.6167, 0.38, 0.6235, 0.3801, 0.5956, 0.4222, 0.5921, 0.4208, 0.6033, 0.3801, 0.5956, 0.379, 0.5845, 0.6954, 0.5558, 0.7088, 0.5744, 0.6922, 0.5777, 0.687, 0.5691, 0.6755, 0.5472, 0.6954, 0.5558, 0.687, 0.5691, 0.6791, 0.567, 0.7063, 0.5972, 0.7089, 0.5749, 0.6917, 0.5775, 0.6902, 0.5863, 0.7089, 0.5749, 0.6954, 0.5549, 0.6866, 0.5682, 0.6917, 0.5775, 0.3792, 0.5997, 0.3793, 0.626, 0.3529, 0.6368, 0.3529, 0.5959, 0.3793, 0.626, 0.3783, 0.6436, 0.3529, 0.6368, 0.4213, 0.6167, 0.422, 0.6274, 0.3794, 0.642, 0.38, 0.6235, 0.4203, 0.6207, 0.4207, 0.6312, 0.3783, 0.6436, 0.3793, 0.626, 0.4201, 0.6082, 0.4203, 0.6207, 0.3793, 0.626, 0.3792, 0.5997, 0.4213, 0.5977, 0.4201, 0.6082, 0.3792, 0.5997, 0.3783, 0.5876, 0.3783, 0.5876, 0.3792, 0.5997, 0.3529, 0.5959, 0.379, 0.5845, 0.3801, 0.5956, 0.3536, 0.593, 0.3801, 0.5956, 0.38, 0.6235, 0.3536, 0.6344, 0.3536, 0.593, 0.38, 0.6235, 0.3794, 0.642, 0.3536, 0.6344, 0.8191, 0.824, 0.823, 0.7925, 0.8064, 0.8051, 0.8101, 0.8168, 0.7903, 0.8961, 0.8018, 0.9095, 0.8133, 0.8847, 0.7645, 0.9376, 0.7882, 0.9241, 0.774, 0.9137, 0.7645, 0.9376, 0.8137, 0.9383, 0.8133, 0.8847, 0.8018, 0.9095, 0.7882, 0.9241, 0.797, 0.8181, 0.8101, 0.8168, 0.8054, 0.8148, 0.7996, 0.8134, 0.823, 0.7925, 0.7779, 0.7925, 0.7972, 0.8073, 0.8064, 0.8051, 0.7779, 0.7925, 0.7875, 0.827, 0.797, 0.8181, 0.7972, 0.8073, 0.7875, 0.827, 0.8191, 0.824, 0.8101, 0.8168, 0.797, 0.8181, 0.5602, 0.5962, 0.5589, 0.6099, 0.5503, 0.6238, 0.5522, 0.5821, 0.489, 0.6367, 0.489, 0.5807, 0.5324, 0.5971, 0.5324, 0.6191, 0.8064, 0.8051, 0.8054, 0.8148, 0.8101, 0.8168, 0.797, 0.8181, 0.7996, 0.8134, 0.7972, 0.8073, 0.6073, 0.6204, 0.5757, 0.6132, 0.5769, 0.5991, 0.6098, 0.5929, 0.6469, 0.6208, 0.6073, 0.6204, 0.6098, 0.5929, 0.648, 0.5943, 0.4456, 0.6291, 0.4456, 0.5871, 0.489, 0.5807, 0.489, 0.6367, 0.6469, 0.6208, 0.5985, 0.6406, 0.6073, 0.6204, 0.6023, 0.568, 0.648, 0.5943, 0.6098, 0.5929, 0.5522, 0.5821, 0.6023, 0.568, 0.6098, 0.5929, 0.5769, 0.5991, 0.6073, 0.6204, 0.5985, 0.6406, 0.5503, 0.6238, 0.5757, 0.6132, 0.5503, 0.6238, 0.5589, 0.6099, 0.5757, 0.6132, 0.5602, 0.5962, 0.5522, 0.5821, 0.5769, 0.5991, 0.2079, 0.06897, 0.2064, 0.03302, 0.3778, 0.03348, 0.3783, 0.06631, 0.2458, 0.3321, 0.2479, 0.417, 0.1515, 0.4859, 0.0988, 0.4255, 0.01302, 0.2366, 0.2214, 0.2046, 0.2458, 0.3321, 0.0988, 0.4255, 0.5114, 0.3295, 0.4677, 0.3991, 0.4238, 0.3671, 0.4327, 0.3091, 0.8248, 0.1585, 0.852, 0.186, 0.9086, 0.1494, 0.8888, 0.1155, 0.2129, 0.1382, 0.3762, 0.1502, 0.3707, 0.228, 0.305, 0.2169, 0.2214, 0.2046, 0.3762, 0.1502, 0.5545, 0.1594, 0.539, 0.2455, 0.4455, 0.2351, 0.3707, 0.228, 0.006336, 0.1437, 0.2129, 0.1382, 0.2214, 0.2046, 0.01302, 0.2366, 0.01185, 0.04307, 0.02117, 0.008322, 0.06747, 0.0145, 0.1138, 0.02067, 0.2064, 0.03302, 0.2079, 0.06897, 0.3783, 0.06631, 0.3778, 0.03348, 0.5603, 0.03679, 0.5634, 0.07383, 0.9834, 0.5601, 0.9146, 0.5629, 0.9241, 0.6102, 0.9839, 0.5984, 0.8863, 0.9336, 0.9302, 0.847, 0.9803, 0.8548, 0.9886, 0.933, 0.9146, 0.5629, 0.8169, 0.601, 0.83, 0.631, 0.9241, 0.6102, 0.9955, 0.9655, 0.9049, 0.9987, 0.8863, 0.9336, 0.9886, 0.933, 0.9302, 0.847, 0.973, 0.7611, 0.9974, 0.7659, 0.9803, 0.8548, 0.8612, 0.9832, 0.8381, 0.9798, 0.8338, 0.9417, 0.8584, 0.9575, 0.9947, 0.6766, 0.9839, 0.5984, 0.9241, 0.6102, 0.9868, 0.6777, 0.8302, 0.8549, 0.8338, 0.9417, 0.8212, 0.9404, 0.8216, 0.8549, 0.8863, 0.9336, 0.8584, 0.9575, 0.8338, 0.9417, 0.8302, 0.8549, 0.9049, 0.9987, 0.8612, 0.9832, 0.8584, 0.9575, 0.8863, 0.9336, 0.8927, 0.7137, 0.8641, 0.8061, 0.8849, 0.8128, 0.9381, 0.7375, 0.8972, 0.8143, 0.9562, 0.7457, 0.973, 0.7611, 0.9302, 0.847, 0.8302, 0.8549, 0.8972, 0.8143, 0.9302, 0.847, 0.8863, 0.9336, 0.9241, 0.6102, 0.8927, 0.7137, 0.9381, 0.7375, 0.9868, 0.6777, 0.83, 0.631, 0.8386, 0.7077, 0.8927, 0.7137, 0.9241, 0.6102, 0.7615, 0.8885, 0.8135, 0.8849, 0.7904, 0.8961, 0.774, 0.9136, 0.7643, 0.9374, 0.8386, 0.7077, 0.8417, 0.7996, 0.8641, 0.8061, 0.8927, 0.7137, 0.4315, 0.5754, 0.3745, 0.5044, 0.357, 0.4302, 0.4191, 0.4471, 0.4887, 0.5511, 0.8381, 0.9798, 0.8144, 0.9788, 0.8212, 0.9404, 0.8338, 0.9417, 0.4677, 0.3991, 0.3629, 0.3917, 0.3676, 0.3626, 0.4238, 0.3671, 0.5781, 0.4974, 0.4887, 0.5511, 0.4191, 0.4471, 0.4677, 0.3991, 0.7889, 0.2223, 0.8176, 0.2469, 0.852, 0.186, 0.8248, 0.1585, 0.3138, 0.3529, 0.2458, 0.3321, 0.3076, 0.2867, 0.3707, 0.228, 0.4455, 0.2351, 0.4327, 0.3091, 0.3685, 0.275, 0.305, 0.2169, 0.3707, 0.228, 0.3685, 0.275, 0.3076, 0.2867, 0.8395, 0.2647, 0.9426, 0.3339, 0.9507, 0.315, 0.8704, 0.2152, 0.9811, 0.1787, 0.9931, 0.3046, 0.9715, 0.3036, 0.9268, 0.1822, 0.8888, 0.1155, 0.9086, 0.1494, 0.9757, 0.1499, 0.9604, 0.1091, 0.9606, 0.1091, 0.9759, 0.1496, 0.909, 0.15, 0.8888, 0.1156, 0.825, 0.1585, 0.8514, 0.1863, 0.8176, 0.247, 0.7888, 0.2228, 0.8888, 0.1156, 0.909, 0.15, 0.8514, 0.1863, 0.825, 0.1585, 0.9512, 0.3143, 0.9647, 0.3246, 0.9617, 0.3326, 0.9424, 0.3341, 0.9717, 0.303, 0.9737, 0.3188, 0.9818, 0.3205, 0.9934, 0.3042, 0.8704, 0.2152, 0.9507, 0.315, 0.9717, 0.303, 0.9271, 0.1821, 0.9271, 0.1821, 0.9717, 0.303, 0.9934, 0.3042, 0.9813, 0.1787, 0.8704, 0.2151, 0.9512, 0.3143, 0.9424, 0.3341, 0.8396, 0.2647, 0.9268, 0.1822, 0.9715, 0.3036, 0.9512, 0.3143, 0.8704, 0.2151, 0.2214, 0.2046, 0.305, 0.2169, 0.3076, 0.2867, 0.2458, 0.3321, 0.4455, 0.2351, 0.539, 0.2455, 0.5114, 0.3295, 0.4327, 0.3091, 0.5634, 0.07383, 0.5603, 0.03679, 0.6948, 0.0212, 0.7016, 0.05276, 0.5545, 0.1594, 0.7075, 0.165, 0.6932, 0.2723, 0.539, 0.2455, 0.5114, 0.3295, 0.6486, 0.4025, 0.5781, 0.4974, 0.4677, 0.3991, 0.3676, 0.3626, 0.3629, 0.3917, 0.3138, 0.3529, 0.2458, 0.3321, 0.3138, 0.3529, 0.2479, 0.417, 0.3629, 0.3917, 0.357, 0.4302, 0.2479, 0.417, 0.3138, 0.3529, 0.3629, 0.3917, 0.4677, 0.3991, 0.4191, 0.4471, 0.357, 0.4302, 0.8135, 0.008639, 0.746, 0.05648, 0.7644, 0.08058, 0.7645, 0.08037, 0.825, 0.1585, 0.7888, 0.2228, 0.7331, 0.1674, 0.9072, 0.006102, 0.9606, 0.1091, 0.8888, 0.1156, 0.8136, 0.008678, 0.8135, 0.008639, 0.8888, 0.1155, 0.9604, 0.1091, 0.9073, 0.006542, 0.7334, 0.1674, 0.7889, 0.2223, 0.8248, 0.1585, 0.7644, 0.08058, 0.8248, 0.1585, 0.8888, 0.1155, 0.8135, 0.008639, 0.7644, 0.08058, 0.909, 0.15, 0.9268, 0.1822, 0.8704, 0.2151, 0.8514, 0.1863, 0.8514, 0.1863, 0.8704, 0.2151, 0.8396, 0.2647, 0.8176, 0.247, 0.9086, 0.1494, 0.9271, 0.1821, 0.9813, 0.1787, 0.9757, 0.1499, 0.852, 0.186, 0.8704, 0.2152, 0.9271, 0.1821, 0.9086, 0.1494, 0.9759, 0.1496, 0.9811, 0.1787, 0.9268, 0.1822, 0.909, 0.15, 0.8176, 0.2469, 0.8395, 0.2647, 0.8704, 0.2152, 0.852, 0.186, 0.78, 0.6482, 0.7896, 0.6699, 0.7187, 0.7044, 0.7026, 0.6756, 0.2479, 0.417, 0.357, 0.4302, 0.3745, 0.5044, 0.2759, 0.4857, 0.1515, 0.4859, 0.2759, 0.4857, 0.1918, 0.5246, 0.1515, 0.4859, 0.6114, 0.6501, 0.5994, 0.6846, 0.5215, 0.6736, 0.5215, 0.6485, 0.7026, 0.6756, 0.7187, 0.7044, 0.5994, 0.6846, 0.6114, 0.6501, 0.7896, 0.6699, 0.8288, 0.7048, 0.7318, 0.7834, 0.7187, 0.7044, 0.5994, 0.6846, 0.5696, 0.7867, 0.5215, 0.7803, 0.5215, 0.6736, 0.7187, 0.7044, 0.7318, 0.7834, 0.6377, 0.7838, 0.5696, 0.7867, 0.5994, 0.6846, 0.1143, 0.9264, 0.1143, 0.875, 0.2166, 0.8757, 0.2115, 0.9292, 0.6377, 0.7838, 0.6548, 0.8198, 0.5756, 0.8151, 0.5696, 0.7867, 0.5696, 0.7867, 0.5756, 0.8151, 0.5215, 0.8072, 0.5215, 0.7803, 0.5756, 0.8151, 0.5845, 0.837, 0.5556, 0.8485, 0.5215, 0.8237, 0.5215, 0.8072, 0.6966, 0.8364, 0.7518, 0.8437, 0.6956, 0.8625, 0.7164, 0.1503, 0.7334, 0.1674, 0.7644, 0.08058, 0.746, 0.05648, 0.7459, 0.05672, 0.7645, 0.08037, 0.7331, 0.1674, 0.7163, 0.1505, 0.7459, 0.05672, 0.8136, 0.008678, 0.7645, 0.08037, 0.8136, 0.008678, 0.8888, 0.1156, 0.825, 0.1585, 0.7645, 0.08037, 0.6547, 0.8595, 0.6527, 0.9093, 0.5806, 0.901, 0.5845, 0.837, 0.5215, 0.8895, 0.5215, 0.8575, 0.5326, 0.8446, 0.5556, 0.8485, 0.1143, 0.875, 0.1143, 0.8159, 0.1986, 0.8004, 0.2166, 0.8757, 0.6956, 0.8625, 0.6892, 0.9111, 0.6527, 0.9093, 0.6547, 0.8595, 0.5756, 0.8151, 0.6548, 0.8198, 0.6547, 0.8595, 0.5845, 0.837, 0.7318, 0.7834, 0.7518, 0.8437, 0.6966, 0.8364, 0.6548, 0.8198, 0.6377, 0.7838, 0.5845, 0.837, 0.5806, 0.901, 0.5215, 0.9115, 0.5215, 0.8895, 0.5556, 0.8485, 0.5215, 0.8421, 0.5259, 0.8444, 0.5215, 0.8439, 0.5215, 0.8439, 0.5259, 0.8444, 0.5215, 0.8463, 0.5556, 0.8485, 0.5326, 0.8446, 0.5215, 0.836, 0.5215, 0.8237, 0.5215, 0.8463, 0.5259, 0.8444, 0.5326, 0.8446, 0.5215, 0.8575, 0.5215, 0.836, 0.5326, 0.8446, 0.5259, 0.8444, 0.5215, 0.8421, 0.185, 0.9699, 0.1652, 0.9646, 0.1636, 0.9497, 0.1416, 0.9837, 0.1292, 0.9611, 0.1636, 0.9497, 0.1652, 0.9646, 0.107, 0.9584, 0.1292, 0.9611, 0.1416, 0.9837, 0.107, 0.976, 0.2306, 0.889, 0.2289, 0.9343, 0.2598, 0.9436, 0.2621, 0.8837, 0.2621, 0.8837, 0.2598, 0.9436, 0.2868, 0.9362, 0.2869, 0.8886, 0.2474, 0.8257, 0.2182, 0.8122, 0.2739, 0.8162, 0.2519, 0.7562, 0.2738, 0.7686, 0.2217, 0.7669, 0.2739, 0.8162, 0.2182, 0.8122, 0.2217, 0.7669, 0.2738, 0.7686, 0.539, 0.2455, 0.6932, 0.2723, 0.6486, 0.4025, 0.5114, 0.3295, 0.5806, 0.901, 0.5743, 0.9579, 0.5215, 0.953, 0.5215, 0.9115, 0.7343, 0.9256, 0.6949, 0.9837, 0.6892, 0.9111, 0.6527, 0.9093, 0.641, 0.96, 0.5743, 0.9579, 0.5806, 0.901, 0.1143, 0.8159, 0.1143, 0.7687, 0.1645, 0.744, 0.1986, 0.8004, 0.1143, 0.6914, 0.1143, 0.6569, 0.1368, 0.6531, 0.1358, 0.6933, 0.1865, 0.6947, 0.1645, 0.744, 0.1522, 0.6946, 0.157, 0.6418, 0.1865, 0.6947, 0.1522, 0.6946, 0.1358, 0.6933, 0.1368, 0.6531, 0.157, 0.6418, 0.1522, 0.6946, 0.1143, 0.6394, 0.1368, 0.6531, 0.1143, 0.6569, 0.157, 0.6418, 0.1368, 0.6531, 0.1143, 0.6394, 0.1143, 0.6286, 0.1645, 0.744, 0.137, 0.738, 0.1336, 0.7164, 0.1522, 0.6946, 0.1143, 0.6914, 0.1358, 0.6933, 0.1336, 0.7164, 0.1143, 0.7362, 0.1143, 0.7362, 0.137, 0.738, 0.1143, 0.7687, 0.137, 0.738, 0.1143, 0.7362, 0.1336, 0.7164, 0.1358, 0.6933, 0.1522, 0.6946, 0.1336, 0.7164, 0.2656, 0.6142, 0.2655, 0.5908, 0.2803, 0.5728, 0.3164, 0.568, 0.3341, 0.5846, 0.3283, 0.6082, 0.2656, 0.6142, 0.3283, 0.6082, 0.3265, 0.6157, 0.2655, 0.6236, 0.2656, 0.6142, 0.2655, 0.6236, 0.2466, 0.6244, 0.2466, 0.6149, 0.7518, 0.8437, 0.7343, 0.9256, 0.6892, 0.9111, 0.6956, 0.8625, 0.6548, 0.8198, 0.6966, 0.8364, 0.6956, 0.8625, 0.6547, 0.8595, 0.6527, 0.9093, 0.6892, 0.9111, 0.6949, 0.9837, 0.641, 0.96, 0.1645, 0.744, 0.1143, 0.7687, 0.137, 0.738, 0.4209, 0.6244, 0.3802, 0.6322, 0.3802, 0.6043, 0.4214, 0.611, 0.4223, 0.6356, 0.3791, 0.6432, 0.3802, 0.6322, 0.4209, 0.6244, 0.9715, 0.3036, 0.9731, 0.3191, 0.9647, 0.3246, 0.9512, 0.3143, 0.9931, 0.3046, 0.9812, 0.3208, 0.9731, 0.3191, 0.9715, 0.3036, 0.9426, 0.3339, 0.9625, 0.3334, 0.965, 0.3249, 0.9507, 0.315, 0.9507, 0.315, 0.965, 0.3249, 0.9737, 0.3188, 0.9717, 0.303, 0.3785, 0.6308, 0.3521, 0.6342, 0.3528, 0.5934, 0.379, 0.6046, 0.379, 0.6046, 0.3528, 0.5934, 0.3783, 0.587, 0.4214, 0.611, 0.3802, 0.6043, 0.3795, 0.5858, 0.4221, 0.6004, 0.4199, 0.6106, 0.379, 0.6046, 0.3783, 0.587, 0.4205, 0.6001, 0.4195, 0.6231, 0.3785, 0.6308, 0.379, 0.6046, 0.4199, 0.6106, 0.4205, 0.6336, 0.3774, 0.643, 0.3785, 0.6308, 0.4195, 0.6231, 0.3774, 0.643, 0.3521, 0.6342, 0.3785, 0.6308, 0.3791, 0.6432, 0.3537, 0.6347, 0.3802, 0.6322, 0.3802, 0.6322, 0.3537, 0.6347, 0.3538, 0.5934, 0.3802, 0.6043, 0.3802, 0.6043, 0.3538, 0.5934, 0.3795, 0.5858, 0.8193, 0.8241, 0.8102, 0.8169, 0.8065, 0.8052, 0.8231, 0.7926, 0.7904, 0.8961, 0.8135, 0.8849, 0.8018, 0.9095, 0.7643, 0.9374, 0.774, 0.9136, 0.7882, 0.9241, 0.7643, 0.9374, 0.7882, 0.9241, 0.8018, 0.9095, 0.8135, 0.8849, 0.8135, 0.9384, 0.7971, 0.8182, 0.7997, 0.8135, 0.8056, 0.8149, 0.8102, 0.8169, 0.8231, 0.7926, 0.8065, 0.8052, 0.7974, 0.8074, 0.7781, 0.7926, 0.7781, 0.7926, 0.7974, 0.8074, 0.7971, 0.8182, 0.7876, 0.8271, 0.7876, 0.8271, 0.7971, 0.8182, 0.8102, 0.8169, 0.8193, 0.8241, 0.5601, 0.5961, 0.5521, 0.582, 0.5503, 0.6237, 0.5589, 0.6098, 0.489, 0.5801, 0.5324, 0.5977, 0.5324, 0.6197, 0.489, 0.6361, 0.8065, 0.8052, 0.8102, 0.8169, 0.8056, 0.8149, 0.7971, 0.8182, 0.7974, 0.8074, 0.7997, 0.8135, 0.6073, 0.6201, 0.6098, 0.5926, 0.5768, 0.5989, 0.5757, 0.613, 0.6469, 0.6205, 0.648, 0.5939, 0.6098, 0.5926, 0.6073, 0.6201, 0.4456, 0.5877, 0.489, 0.5801, 0.489, 0.6361, 0.4456, 0.6297, 0.6469, 0.6205, 0.6073, 0.6201, 0.5985, 0.6403, 0.6022, 0.5678, 0.6098, 0.5926, 0.648, 0.5939, 0.5521, 0.582, 0.5768, 0.5989, 0.6098, 0.5926, 0.6022, 0.5678, 0.6073, 0.6201, 0.5757, 0.613, 0.5503, 0.6237, 0.5985, 0.6403, 0.5503, 0.6237, 0.5757, 0.613, 0.5589, 0.6098, 0.5601, 0.5961, 0.5768, 0.5989, 0.5521, 0.582, 0.5634, 0.07383, 0.7016, 0.05276, 0.7075, 0.165, 0.5545, 0.1594, 0.01185, 0.04307, 0.2079, 0.06897, 0.2129, 0.1382, 0.006336, 0.1437, 0.3783, 0.06631, 0.5634, 0.07383, 0.5545, 0.1594, 0.3762, 0.1502, 0.2079, 0.06897, 0.3783, 0.06631, 0.3762, 0.1502, 0.2129, 0.1382, 0.563, 0.07361, 0.5541, 0.1592, 0.7072, 0.1647, 0.7011, 0.05246, 0.0114, 0.04321, 0.005946, 0.1439, 0.2125, 0.1382, 0.2075, 0.06899, 0.3779, 0.06622, 0.3758, 0.1501, 0.5541, 0.1592, 0.563, 0.07361, 0.2075, 0.06899, 0.2125, 0.1382, 0.3758, 0.1501, 0.3779, 0.06622])
me_cube.materials.append(mat_material)
me_cube.use_remesh_preserve_volume = False
me_cube.use_remesh_preserve_attributes = False
me_cube.use_mirror_vertex_groups = False
me_cube.update()
arm_armature = bpy.data.armatures.new('Armature')  # bones are not reproduced

# ---- objects
ob_cube = bpy.data.objects.new('Cube', me_cube)
ob_armature = bpy.data.objects.new('Armature', arm_armature)

# ---- transforms, parenting, visibility, modifiers, constraints
ob_cube.parent = ob_armature
ob_cube.matrix_parent_inverse = Matrix(((-4.371e-08, -1.0, 0.0, -0.0), (1.0, -4.371e-08, 0.0, -0.0), (0.0, 0.0, 1.0, -1.844), (0.0, 0.0, 0.0, 1.0)))
ob_cube.location = (0.0, 0.0, 0.0)
ob_cube.rotation_euler = (0.0, -0.0, -1.571)
ob_cube.lock_rotations_4d = False
ob_cube.empty_display_type = 'ARROWS'
ob_cube.lineart.crease_threshold = 0.0
_vg = ob_cube.vertex_groups.new(name='Walking Stick')
_vg = ob_cube.vertex_groups.new(name='Leg_Upper.L')
for _i, _w in zip([1, 10, 11, 12, 14, 16, 17, 18, 19, 145, 146, 147, 149, 151, 152, 153, 154, 156, 157, 158, 159, 160, 161, 162, 163, 164, 165, 166, 167, 168, 169, 170, 171, 172, 173, 174, 182, 184, 185, 186, 187, 192, 193, 194, 195, 196, 197, 198, 199, 200, 201, 203, 204, 205, 206, 210, 211, 215, 216, 217, 219, 220, 222, 241, 298, 299, 300, 301, 302, 303, 305, 306, 307, 308, 310, 311, 332, 333, 334, 335, 336, 337], [0.03794, 0.0, 0.04825, 0.02132, 0.04895, 0.05684, 0.06098, 0.1076, 0.02792, 8.416e-05, 7.182e-10, 0.003374, 3.432e-13, 5.072e-05, 1.506e-07, 5.157e-05, 7.332e-07, 0.02373, 0.001403, 0.005864, 0.3421, 0.1219, 0.1151, 0.9098, 0.6045, 0.6848, 3.433e-08, 0.226, 0.2047, 2.713e-05, 0.8665, 0.8008, 0.1852, 0.538, 0.005044, 0.04901, 1.13e-06, 1.423e-21, 0.0002042, 6.759e-09, 0.01469, 0.0, 0.0, 0.0, 0.0, 0.0, 0.0, 0.0, 0.0, 0.02177, 0.0003762, 0.05275, 0.0002241, 0.05407, 0.2053, 0.1504, 0.0, 0.0, 0.0, 0.0, 0.0, 0.0, 0.0, 0.0, 0.0, 0.0, 0.0, 0.0, 0.0, 0.0, 0.0, 0.0, 0.0, 0.0, 0.0, 0.0, 0.01897, 0.05034, 7.015e-06, 1.839e-23, 4.693e-24, 1.446e-10]): _vg.add([_i], _w, 'REPLACE')
_vg = ob_cube.vertex_groups.new(name='Leg_Lower.L')
for _i, _w in zip([146, 160, 162, 163, 164, 166, 169, 170, 171, 172, 173, 174, 175, 176, 206, 312, 313, 314, 315, 316, 317, 318, 319, 320, 321, 324, 325, 326, 327, 337], [0.001934, 0.03115, 0.01561, 0.1052, 0.05453, 0.004179, 0.1282, 0.1525, 0.7914, 0.4511, 0.8899, 0.7276, 0.7147, 0.928, 0.01217, 0.5883, 0.5515, 0.7933, 0.7841, 0.431, 0.4169, 0.2987, 0.2048, 0.3161, 0.2915, 0.162, 0.1366, 0.03087, 0.01991, 0.0009669]): _vg.add([_i], _w, 'REPLACE')
_vg = ob_cube.vertex_groups.new(name='Leg_Upper.R')
for _i, _w in zip([0, 1, 2, 4, 6, 7, 8, 9, 10, 11, 12, 13, 14, 15, 16, 17, 18, 19, 20, 21, 22, 23, 24, 25, 32, 34, 35, 36, 37, 41, 42, 43, 50, 53, 57, 60, 61, 146, 154, 156, 157, 160, 161, 163, 165, 166, 167, 168, 201, 203, 204, 205, 206, 210, 330, 331, 332, 333, 334, 337], [2.266e-14, 3.346e-20, 0.003721, 4.812e-05, 1.754e-08, 3.824e-10, 0.01405, 0.6277, 0.8653, 0.03851, 0.115, 0.9096, 0.6045, 0.6823, 0.3433, 0.3697, 0.2193, 0.2192, 0.8665, 0.8008, 0.1852, 0.5379, 0.005044, 0.04901, 9.55e-08, 2.246e-06, 0.02965, 0.003961, 0.01031, 0.0, 0.0, 0.0, 0.03541, 0.0, 0.0, 0.0, 0.0, 0.03791, 0.07854, 0.02557, 0.1027, 0.04823, 0.0212, 0.04892, 0.04581, 0.05708, 0.1071, 0.08174, 0.05315, 3.342e-12, 0.1828, 0.054, 0.2053, 0.1523, 4.908e-06, 0.0001218, 6.429e-08, 0.04701, 4.931e-05, 0.01895]): _vg.add([_i], _w, 'REPLACE')
_vg = ob_cube.vertex_groups.new(name='Leg_Lower.R')
for _i, _w in zip([1, 11, 13, 14, 15, 20, 21, 22, 23, 24, 25, 26, 27, 127, 128, 129, 130, 131, 132, 133, 134, 135, 136, 139, 140, 141, 142, 206, 332], [0.001956, 0.03116, 0.01556, 0.1052, 0.05389, 0.1282, 0.1525, 0.7914, 0.4511, 0.8899, 0.7276, 0.7147, 0.928, 0.5883, 0.5515, 0.7933, 0.7841, 0.431, 0.4169, 0.2987, 0.2048, 0.3161, 0.2915, 0.162, 0.1366, 0.03087, 0.01991, 0.01216, 0.0009778]): _vg.add([_i], _w, 'REPLACE')
_vg = ob_cube.vertex_groups.new(name='Pelvis')
for _i, _w in zip([0, 1, 9, 11, 12, 14, 15, 16, 17, 18, 19, 21, 145, 146, 154, 156, 157, 158, 160, 161, 163, 164, 165, 166, 167, 168, 170, 201, 204, 205, 206, 210, 331, 332, 333, 334, 336, 337], [0.03637, 0.01167, 0.05233, 0.04061, 0.7907, 0.1011, 0.08105, 0.1216, 0.1098, 0.1373, 0.1635, 0.02889, 0.04228, 0.01166, 0.2738, 0.05862, 0.2077, 0.05446, 0.0406, 0.7906, 0.1011, 0.07974, 0.1022, 0.1015, 0.1369, 0.1652, 0.02888, 0.03629, 0.06269, 0.8438, 0.1493, 0.1426, 0.01819, 0.005837, 0.1662, 0.01814, 0.02114, 0.005829]): _vg.add([_i], _w, 'REPLACE')
_vg = ob_cube.vertex_groups.new(name='Spine')
for _i, _w in zip([0, 1, 2, 4, 6, 7, 8, 9, 10, 11, 12, 13, 14, 15, 16, 17, 18, 19, 34, 41, 53, 61, 145, 146, 147, 149, 151, 152, 153, 154, 155, 156, 157, 158, 159, 160, 161, 163, 164, 165, 166, 167, 168, 177, 182, 184, 187, 201, 203, 204, 205, 206, 210, 330, 331, 332, 333, 334, 335, 336, 337], [0.1343, 0.1371, 0.03031, 0.03904, 0.5829, 0.02797, 0.02474, 0.1451, 0.001969, 0.09368, 1.133e-14, 0.0, 3.984e-16, 1.173e-08, 0.3696, 0.2357, 0.4851, 0.4558, 0.105, 0.006237, 0.07456, 0.0001189, 0.2081, 0.1812, 0.06746, 0.1901, 0.4138, 0.03133, 0.04451, 0.502, 0.09239, 0.5834, 0.5343, 0.1985, 0.0301, 1.002e-17, 9.285e-17, 2.032e-16, 0.03022, 0.396, 0.3945, 0.4881, 0.4682, 0.02945, 0.0319, 0.1416, 0.03405, 0.3304, 0.06236, 0.1637, 3.888e-16, 1.305e-33, 0.5057, 0.5833, 0.5833, 0.5833, 0.5833, 0.5833, 0.5832, 0.5833, 0.542]): _vg.add([_i], _w, 'REPLACE')
_vg = ob_cube.vertex_groups.new(name='Ribs')
for _i, _w in zip([0, 1, 2, 3, 4, 6, 7, 8, 9, 10, 11, 12, 13, 14, 15, 16, 17, 18, 19, 28, 29, 30, 31, 32, 33, 34, 35, 36, 37, 41, 42, 43, 50, 51, 53, 57, 60, 61, 63, 64, 65, 66, 67, 69, 73, 74, 75, 145, 146, 147, 148, 149, 150, 151, 152, 153, 154, 155, 156, 157, 158, 159, 160, 161, 162, 163, 164, 165, 166, 167, 168, 177, 178, 179, 180, 181, 182, 183, 184, 185, 186, 187, 191, 192, 197, 199, 200, 201, 202, 203, 204, 205, 206, 207, 208, 209, 210, 212, 216, 220, 222, 223, 224, 225, 226, 227, 228, 229, 232, 233, 240, 241, 242, 270, 298, 301, 302, 303, 304, 307, 308, 309, 310, 311, 330, 331, 332, 333, 334, 335, 336, 337], [2.903e-14, 1.565e-15, 0.5, 0.1425, 6.513e-12, 0.4366, 0.5833, 0.2843, 9.621e-12, 2.89e-08, 9.46e-11, 0.0, 0.0, 1.925e-09, 0.0, 4.572e-13, 2.066e-25, 0.0, 1.629e-13, 0.5134, 0.02172, 0.07545, 0.04366, 0.5832, 0.02182, 0.4436, 0.1973, 0.2743, 0.07408, 0.4363, 0.4316, 0.08067, 0.9872, 0.01059, 0.1878, 0.2242, 0.1446, 0.4997, 0.2514, 0.1027, 0.02676, 0.2635, 0.0934, 0.004864, 0.2701, 0.5167, 0.4541, 9.284e-07, 9.366e-12, 0.5122, 0.1244, 7.452e-06, 0.002369, 0.2398, 0.5833, 0.09646, 1.788e-21, 0.5, 0.5, 3.18e-16, 5.033e-13, 0.0, 4.64e-09, 0.0, 0.0, 0.01931, 7.668e-23, 1.78e-17, 0.0, 0.0, 3.676e-17, 0.5142, 0.5291, 0.03794, 0.05699, 0.04177, 0.469, 0.1579, 0.3661, 0.1216, 0.2752, 0.3994, 0.06021, 0.003629, 0.0004434, 2.738e-05, 0.9468, 2.081e-06, 0.8068, 0.5836, 0.001068, 0.0, 6.853e-08, 0.4094, 0.1196, 0.06831, 0.0, 0.04657, 0.0007721, 0.04696, 0.0008934, 0.0884, 0.009376, 0.005273, 0.3733, 0.4075, 0.09083, 0.1338, 0.01624, 0.0405, 0.1434, 0.3155, 0.2373, 1.0, 0.0, 0.0, 0.0, 0.0, 0.0, 0.001338, 0.0, 2.314e-05, 0.06294, 0.07767, 0.2204, 0.2292, 0.5832, 0.2781, 0.5833, 0.1999, 0.237, 0.5901]): _vg.add([_i], _w, 'REPLACE')
_vg = ob_cube.vertex_groups.new(name='Neck')
for _i, _w in zip([30, 64, 65, 66, 67, 68, 69, 71, 72, 78, 82, 83, 84, 85, 86, 87, 88, 89, 177, 202, 207, 208, 223, 224, 225, 226, 227, 228, 229, 230, 231, 232, 233, 236, 237, 238, 239, 247, 251, 252, 253, 254, 255, 256, 257, 258, 259, 260, 261, 262, 263, 264, 265], [0.004869, 0.0666, 0.06545, 0.03035, 0.08227, 0.002273, 0.05374, 0.02252, 0.00293, 0.009513, 0.02774, 0.07193, 0.08484, 0.06329, 0.06329, 0.06329, 0.06329, 0.06329, 0.06255, 0.04936, 0.1606, 0.4878, 0.05006, 0.1371, 0.05842, 0.02999, 0.175, 0.07615, 0.3747, 0.04798, 0.002125, 0.05693, 0.1284, 0.02539, 0.07225, 0.004605, 0.06329, 0.0147, 0.02855, 0.02197, 0.07211, 0.07523, 0.1175, 0.09569, 0.1163, 0.08719, 0.08492, 0.06329, 0.06329, 0.06329, 0.06329, 0.06329, 0.06329]): _vg.add([_i], _w, 'REPLACE')
_vg = ob_cube.vertex_groups.new(name='Head')
for _i, _w in zip([28, 29, 30, 64, 65, 66, 67, 68, 69, 70, 71, 72, 76, 77, 78, 79, 80, 81, 82, 83, 84, 85, 86, 87, 88, 89, 90, 91, 92, 93, 94, 95, 96, 97, 98, 99, 100, 101, 102, 103, 104, 105, 106, 107, 108, 109, 110, 111, 112, 155, 177, 178, 179, 180, 202, 207, 208, 223, 224, 225, 226, 227, 228, 229, 230, 231, 232, 233, 234, 235, 236, 237, 238, 239, 243, 244, 245, 246, 247, 248, 249, 250, 251, 252, 253, 254, 255, 256, 257, 258, 259, 260, 261, 262, 263, 264, 265, 266, 267, 268, 269, 271, 272, 273, 274, 275, 276, 277, 278, 279, 280, 281, 282, 283, 284, 285, 286, 287, 288, 289, 290, 291, 292, 293, 294, 295, 296, 297], [0.06917, 0.1013, 0.04054, 0.2452, 0.6447, 0.2065, 0.6237, 0.8503, 0.8558, 0.9334, 0.9112, 0.9412, 0.9781, 0.9794, 0.874, 0.9337, 0.9667, 0.9841, 0.9385, 0.9052, 0.8915, 0.8989, 0.8989, 0.8989, 0.8989, 0.8989, 0.9414, 0.9593, 0.945, 0.9545, 0.9923, 0.9926, 0.9925, 0.9969, 0.9985, 0.9955, 0.9973, 0.9947, 1.0, 1.0, 1.0, 1.0, 1.0, 1.0, 1.0, 1.0, 0.9431, 0.9604, 0.9811, 0.06541, 0.1947, 0.06724, 0.0897, 0.06022, 0.03782, 0.1345, 0.2661, 0.239, 0.7308, 0.6508, 0.2055, 0.2386, 0.6496, 0.3703, 0.886, 0.8359, 0.8319, 0.7719, 0.9501, 0.928, 0.9016, 0.8724, 0.9359, 0.8989, 0.98, 0.9773, 0.9782, 0.98, 0.8706, 0.9323, 0.9664, 0.9842, 0.9363, 0.9539, 0.9042, 0.8922, 0.8645, 0.8797, 0.8616, 0.8862, 0.8911, 0.8989, 0.8989, 0.8989, 0.8989, 0.8989, 0.8989, 0.9402, 0.9587, 0.9439, 0.9538, 0.9908, 0.9924, 0.9926, 0.9914, 0.9928, 0.9972, 0.9988, 0.9998, 0.9965, 0.9933, 0.9955, 0.9956, 0.9975, 0.9948, 1.0, 1.0, 1.0, 1.0, 1.0, 1.0, 1.0, 1.0, 1.0, 1.0, 0.9413, 0.9592, 0.9809]): _vg.add([_i], _w, 'REPLACE')
_vg = ob_cube.vertex_groups.new(name='Shoulder.L')
for _i, _w in zip([1, 3, 11, 12, 14, 18, 20, 21, 22, 28, 41, 46, 47, 48, 50, 53, 61, 64, 66, 145, 146, 147, 148, 149, 150, 151, 152, 153, 155, 156, 158, 159, 160, 161, 162, 163, 164, 165, 166, 167, 168, 169, 171, 172, 177, 178, 179, 180, 181, 182, 183, 184, 185, 186, 187, 188, 189, 190, 191, 192, 193, 194, 195, 196, 197, 198, 199, 200, 201, 202, 203, 204, 205, 206, 207, 208, 209, 210, 211, 212, 213, 214, 215, 216, 217, 218, 219, 220, 221, 222, 223, 224, 225, 226, 227, 228, 229, 230, 231, 232, 233, 235, 236, 240, 241, 242, 247, 248, 266, 268, 270, 295, 298, 299, 300, 301, 302, 303, 305, 306, 307, 308, 310, 311, 332, 333, 334, 335, 336, 337], [0.0, 0.001928, 0.0, 0.0, 0.0, 0.0, 0.0, 0.0, 0.0, 0.01192, 0.0, 0.0, 0.0, 0.0, 0.007371, 0.0, 0.0, 0.007371, 0.0374, 3.181e-05, 0.0, 0.03602, 0.7434, 4.041e-13, 0.9037, 1.059e-15, 3.544e-35, 6.463e-09, 0.03229, 0.0005518, 2.849e-06, 2.622e-22, 8.727e-14, 0.0, 0.0, 0.0, 0.0, 0.0, 0.0, 0.0, 0.0, 0.0, 0.0, 0.0, 0.1136, 0.5146, 0.9116, 0.8222, 0.802, 1.462e-08, 0.8704, 7.034e-21, 0.231, 0.5418, 0.03773, 0.001293, 0.0, 1.054e-07, 0.0, 0.0, 0.0, 0.0, 0.0, 0.0, 0.0, 0.0, 0.0, 0.04231, 0.0, 0.1483, 3.466e-05, 0.0, 0.0, 0.0, 0.1376, 0.07875, 0.9487, 0.0, 1.443e-09, 0.008656, 0.08245, 0.05552, 0.06516, 0.001371, 0.0, 0.0, 0.0, 0.0, 0.0, 0.0, 0.658, 0.0522, 0.245, 0.5087, 0.1003, 0.1768, 0.05746, 0.004916, 0.1144, 0.06179, 0.004361, 0.0468, 0.01813, 0.04304, 0.3467, 0.04522, 0.06935, 0.02245, 0.01382, 0.009729, 0.1209, 0.02043, 0.0, 0.0, 0.0, 0.0, 0.0, 0.0, 0.0, 0.0, 0.0, 0.0, 0.0, 0.0, 0.0, 0.01649, 1.545e-09, 8.458e-15, 1.472e-11, 7.735e-18]): _vg.add([_i], _w, 'REPLACE')
_vg = ob_cube.vertex_groups.new(name='Arm_Upper.L')
for _i, _w in zip([147, 148, 149, 150, 151, 152, 153, 156, 164, 178, 181, 182, 183, 184, 185, 186, 187, 188, 189, 190, 191, 192, 193, 194, 200, 209, 211, 212, 213, 214, 215, 216, 217, 218, 219, 220, 221, 222, 240, 241, 242, 310, 335, 336, 337], [9.151e-05, 0.05145, 0.001504, 0.08061, 0.006967, 0.0, 0.03718, 0.0, 0.0, 0.004562, 0.1174, 1.52e-07, 0.08677, 0.04615, 0.1918, 0.1485, 0.09464, 0.5979, 0.2834, 0.6615, 0.2703, 0.4762, 0.5568, 0.0, 0.001408, 0.000114, 0.5164, 0.6325, 0.7977, 0.7813, 0.82, 0.619, 0.1379, 0.08735, 0.156, 0.0822, 0.1817, 0.1166, 0.2108, 0.441, 0.2361, 0.0, 0.02996, 0.03204, 9.659e-08]): _vg.add([_i], _w, 'REPLACE')
_vg = ob_cube.vertex_groups.new(name='Arm_Lower.L')
for _i, _w in zip([188, 189, 190, 191, 192, 193, 194, 195, 196, 197, 198, 199, 211, 212, 213, 214, 215, 216, 217, 218, 219, 220, 221, 222, 240, 242, 298, 299, 300, 301, 302, 303, 304, 305, 306, 307, 308, 309], [0.3693, 0.6955, 0.3054, 0.7125, 0.4974, 0.3743, 0.9953, 0.9951, 0.994, 0.9949, 0.9939, 0.9944, 0.1247, 0.2151, 0.09909, 0.1501, 0.0808, 0.1254, 0.8548, 0.9069, 0.7992, 0.9141, 0.8086, 0.879, 0.0449, 0.02612, 0.9881, 0.9705, 0.9671, 0.9682, 0.9671, 0.9817, 0.04424, 0.05212, 0.06623, 0.05278, 0.05617, 0.05958]): _vg.add([_i], _w, 'REPLACE')
_vg = ob_cube.vertex_groups.new(name='Hand.L')
for _i, _w in zip([299, 300, 301, 302, 304, 305, 306, 307, 308, 309, 310, 311], [0.008484, 0.0152, 0.01305, 0.01511, 0.9558, 0.9479, 0.9337, 0.9472, 0.9438, 0.9404, 0.9781, 0.9831]): _vg.add([_i], _w, 'REPLACE')
_vg = ob_cube.vertex_groups.new(name='Shoulder.R')
for _i, _w in zip([0, 1, 2, 3, 4, 5, 6, 7, 8, 9, 10, 11, 12, 13, 14, 15, 16, 17, 18, 19, 28, 29, 30, 31, 32, 33, 34, 35, 36, 37, 38, 40, 41, 43, 44, 45, 46, 47, 48, 49, 50, 51, 52, 53, 54, 55, 56, 57, 58, 59, 60, 62, 63, 64, 65, 66, 67, 68, 69, 70, 71, 73, 74, 75, 78, 79, 90, 92, 110, 113, 114, 115, 116, 117, 118, 119, 120, 121, 122, 123, 124, 125, 126, 148, 151, 154, 155, 156, 157, 159, 161, 164, 165, 166, 167, 168, 177, 178, 184, 200, 201, 202, 203, 204, 205, 207, 208, 210, 219, 220, 222, 224, 226, 227, 229, 270, 330, 331, 332, 333, 334, 336], [3.76e-07, 0.0001913, 1.44e-06, 0.7414, 0.0, 0.9042, 2.596e-09, 0.08965, 4.379e-05, 2.749e-07, 2.673e-24, 7.761e-08, 0.0, 0.0, 0.0, 0.0, 0.0, 0.0, 0.0, 0.0, 0.6057, 0.9224, 0.8088, 0.8022, 0.01727, 0.746, 2.832e-23, 0.005276, 0.6007, 0.0001076, 0.009538, 0.01331, 0.0, 0.0, 0.0, 0.0, 0.0, 0.0, 0.0, 0.0, 0.5508, 0.9504, 1.727e-12, 0.002046, 0.07907, 0.06763, 0.09428, 0.04669, 0.0, 0.0, 0.0, 0.0, 0.0, 0.5837, 0.2254, 0.5122, 0.1866, 0.09753, 0.04577, 0.03323, 0.005523, 0.2424, 0.3616, 2.332e-05, 0.06354, 0.01646, 0.008608, 0.004881, 0.01311, 0.0, 0.0, 0.0, 0.0, 0.0, 0.0, 0.0, 0.0, 0.0, 0.0, 0.0, 0.0, 0.0, 0.0, 0.0003946, 0.0, 0.0, 0.07061, 0.0339, 0.0, 0.0, 0.0, 0.0, 0.0, 0.0, 0.0, 0.0, 0.1119, 0.01264, 0.0, 0.007916, 0.0, 0.1532, 0.06568, 0.0, 0.0, 0.155, 0.07612, 0.0, 0.0, 0.0, 0.0, 0.04712, 0.03891, 0.1005, 0.05843, 0.1255, 2.696e-10, 4.068e-05, 0.001214, 0.003278, 0.02491, 0.0]): _vg.add([_i], _w, 'REPLACE')
_vg = ob_cube.vertex_groups.new(name='Arm_Upper.R')
for _i, _w in zip([2, 3, 4, 5, 6, 7, 8, 10, 28, 31, 32, 33, 34, 35, 36, 37, 38, 39, 40, 41, 42, 43, 44, 45, 49, 50, 52, 53, 54, 55, 56, 57, 58, 59, 60, 61, 62, 63, 73, 74, 75, 113, 119, 120, 121, 125, 330, 331, 332], [0.01758, 0.05131, 0.0, 0.08057, 1.077e-21, 1.22e-13, 0.07178, 0.0, 0.004626, 0.1173, 4.084e-13, 0.08779, 6.525e-05, 0.2322, 0.1262, 1.988e-10, 0.5978, 0.2834, 0.6614, 0.2753, 0.486, 0.2601, 0.0, 0.0, 0.0, 3.379e-09, 0.1921, 0.7433, 0.7976, 0.7813, 0.82, 0.8116, 0.1379, 0.08734, 0.07458, 0.08218, 0.1817, 0.1165, 0.6618, 0.5441, 2.456e-06, 0.0, 0.0, 0.0, 0.0, 0.0, 1.551e-19, 0.01758, 5.72e-19]): _vg.add([_i], _w, 'REPLACE')
_vg = ob_cube.vertex_groups.new(name='Arm_Lower.R')
for _i, _w in zip([38, 39, 40, 41, 42, 43, 44, 45, 46, 47, 48, 49, 52, 53, 54, 55, 56, 57, 58, 59, 60, 61, 62, 63, 73, 75, 113, 114, 115, 116, 117, 118, 119, 120, 121, 122, 123, 124], [0.3693, 0.6955, 0.3054, 0.7125, 0.4974, 0.3743, 0.9953, 0.9951, 0.994, 0.9949, 0.9939, 0.9944, 0.1247, 0.2151, 0.09909, 0.1501, 0.0808, 0.1254, 0.8548, 0.9069, 0.7992, 0.9141, 0.8086, 0.879, 0.04481, 0.02611, 0.9881, 0.9705, 0.9671, 0.9682, 0.9671, 0.9817, 0.04424, 0.05212, 0.06623, 0.05279, 0.05617, 0.05958]): _vg.add([_i], _w, 'REPLACE')
_vg = ob_cube.vertex_groups.new(name='Hand.R')
for _i, _w in zip([114, 115, 116, 117, 119, 120, 121, 122, 123, 124, 125, 126], [0.008484, 0.0152, 0.01305, 0.01511, 0.9558, 0.9479, 0.9337, 0.9472, 0.9438, 0.9404, 0.9781, 0.9831]): _vg.add([_i], _w, 'REPLACE')
_vg = ob_cube.vertex_groups.new(name='Foot.L')
for _i, _w in zip([173, 174, 175, 176, 312, 313, 314, 315, 316, 317, 318, 319, 320, 321, 322, 323, 324, 325, 326, 327, 328, 329], [0.08204, 0.2194, 0.2687, 0.04533, 0.405, 0.4401, 0.1993, 0.2074, 0.564, 0.5777, 0.6954, 0.7897, 0.67, 0.698, 0.07704, 0.04789, 0.8257, 0.8491, 0.8996, 0.9063, 0.9277, 0.9172]): _vg.add([_i], _w, 'REPLACE')
_vg = ob_cube.vertex_groups.new(name='Toes.L')
for _i, _w in zip([322, 323, 326, 327, 328, 329], [0.9213, 0.9502, 0.05984, 0.05855, 0.06392, 0.07628]): _vg.add([_i], _w, 'REPLACE')
_vg = ob_cube.vertex_groups.new(name='Foot.R')
for _i, _w in zip([24, 25, 26, 27, 127, 128, 129, 130, 131, 132, 133, 134, 135, 136, 137, 138, 139, 140, 141, 142, 143, 144], [0.08204, 0.2194, 0.2687, 0.04533, 0.405, 0.4401, 0.1993, 0.2074, 0.564, 0.5777, 0.6954, 0.7897, 0.67, 0.698, 0.07704, 0.04789, 0.8257, 0.8491, 0.8996, 0.9063, 0.9277, 0.9172]): _vg.add([_i], _w, 'REPLACE')
_vg = ob_cube.vertex_groups.new(name='Toes.R')
for _i, _w in zip([137, 138, 141, 142, 143, 144], [0.9213, 0.9502, 0.05984, 0.05855, 0.06392, 0.07628]): _vg.add([_i], _w, 'REPLACE')
_m = ob_cube.modifiers.new('Armature', 'ARMATURE')
_m.object = ob_armature
ob_armature.location = (0.0, 0.0, 1.844)
ob_armature.rotation_euler = (0.0, -0.0, -1.571)
ob_armature.display_type = 'WIRE'
ob_armature.show_in_front = True
ob_armature.lineart.crease_threshold = 0.0

# ---- collection membership
col_collection_1.objects.link(ob_cube)
col_collection_2.objects.link(ob_armature)

# ---- scene / render settings (as saved in the file)
scene.frame_start = 1; scene.frame_end = 250; scene.frame_set(1)
scene.render.engine = 'BLENDER_EEVEE_NEXT'
scene.render.resolution_percentage = 50
scene.render.dither_intensity = 0.0
scene.cycles.use_denoising = False
scene.cycles.samples = 128
scene.cycles.sampling_pattern = 'TABULATED_SOBOL'
scene.cycles.use_adaptive_sampling = False
scene.cycles.use_light_tree = False
scene.cycles.blur_glossy = 0.0
scene.cycles.sample_clamp_indirect = 0.0
scene.view_settings.view_transform = 'Standard'
bpy.context.view_layer.update()

# ---- added for rendering (the .blend has no active camera and no usable light): camera, sun
cam_auto = bpy.data.cameras.new('AutoCamera')
cam_auto.lens = 50.0
cam_auto.sensor_width = 36.0
cam_auto.clip_end = 1000.0
ob_auto_camera = bpy.data.objects.new('AutoCamera', cam_auto)
scene.collection.objects.link(ob_auto_camera)
ob_auto_camera.location = (6.77442, -8.52373, 8.22662)
ob_auto_camera.rotation_euler = (1.09748, -7.21219e-08, 0.694738)
scene.camera = ob_auto_camera
light_auto_sun = bpy.data.lights.new('AutoSun', 'SUN')
light_auto_sun.energy = 3.0
light_auto_sun.angle = 0.0523599
ob_auto_sun = bpy.data.objects.new('AutoSun', light_auto_sun)
scene.collection.objects.link(ob_auto_sun)
ob_auto_sun.rotation_euler = (0.872665, 0.174533, 0.523599)
bpy.context.view_layer.update()
